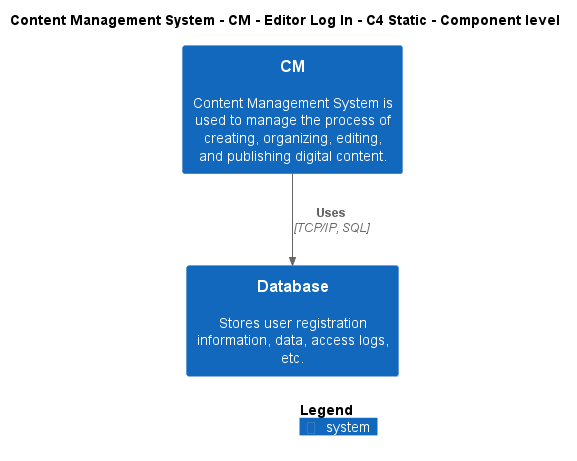

The diagram above was rendered by PlantUML. Its source (embedded in the PNG):
@startuml
!include ..\..\..\..\..\.c4s\C4_Component.puml

AddElementTag("c4interflow:lifecycle:new", $bgColor=green, $fontColor=#ffffff, $borderColor=green, $shadowing="False")
AddElementTag("c4interflow:lifecycle:changed", $bgColor=orange, $fontColor=#ffffff, $borderColor=orange, $shadowing="False")
AddElementTag("c4interflow:lifecycle:removed", $bgColor=red, $fontColor=#ffffff, $borderColor=red, $shadowing="False")

AddRelTag("c4interflow:lifecycle:new", $textColor=green, $lineColor=green)
AddRelTag("c4interflow:lifecycle:changed", $textColor=orange, $lineColor=orange)
AddRelTag("c4interflow:lifecycle:removed", $textColor=red, $lineColor=red)

SHOW_PERSON_PORTRAIT()
LAYOUT_TOP_DOWN()

skinparam linetype polyline

title Content Management System - CM - Editor Log In - C4 Static - Component level

System(ContentManagementSystem.SoftwareSystems.CM, "CM", "Content Management System is used to manage the process of creating, organizing, editing, and publishing digital content.")
System(ContentManagementSystem.SoftwareSystems.Database, "Database", "Stores user registration information, data, access logs, etc.")

Rel(ContentManagementSystem.SoftwareSystems.CM, ContentManagementSystem.SoftwareSystems.Database, "Uses", "TCP/IP, SQL", $tags="protocol:tcp/ip, sql")


SHOW_LEGEND()
@enduml